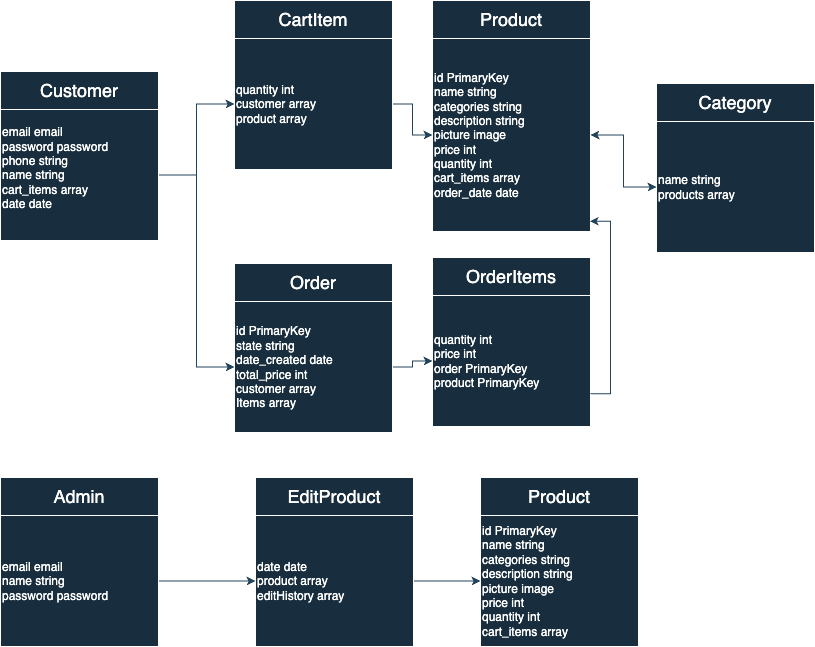

The diagram above was exported from draw.io. Its source (the exported page's mxGraphModel, read from the mxfile embedded in the PNG):
<mxGraphModel dx="1230" dy="783" grid="0" gridSize="10" guides="1" tooltips="1" connect="1" arrows="1" fold="1" page="1" pageScale="1" pageWidth="827" pageHeight="1169" math="0" shadow="0">
  <root>
    <mxCell id="0" />
    <mxCell id="1" parent="0" />
    <mxCell id="KG6IEowRgOaC3ANy4Y0v-11" value="&lt;font style=&quot;font-size: 18px;&quot;&gt;Customer&lt;/font&gt;" style="rounded=0;whiteSpace=wrap;html=1;strokeColor=#FFFFFF;fontColor=#FFFFFF;fillColor=#182E3E;" vertex="1" parent="1">
      <mxGeometry x="13" y="126" width="158" height="38" as="geometry" />
    </mxCell>
    <mxCell id="KG6IEowRgOaC3ANy4Y0v-34" style="edgeStyle=orthogonalEdgeStyle;rounded=0;orthogonalLoop=1;jettySize=auto;html=1;entryX=0;entryY=0.5;entryDx=0;entryDy=0;strokeColor=#23445D;" edge="1" parent="1" source="KG6IEowRgOaC3ANy4Y0v-12" target="KG6IEowRgOaC3ANy4Y0v-14">
      <mxGeometry relative="1" as="geometry" />
    </mxCell>
    <mxCell id="KG6IEowRgOaC3ANy4Y0v-35" style="edgeStyle=orthogonalEdgeStyle;rounded=0;orthogonalLoop=1;jettySize=auto;html=1;exitX=1;exitY=0.5;exitDx=0;exitDy=0;entryX=0;entryY=0.5;entryDx=0;entryDy=0;strokeColor=#23445D;" edge="1" parent="1" source="KG6IEowRgOaC3ANy4Y0v-12" target="KG6IEowRgOaC3ANy4Y0v-21">
      <mxGeometry relative="1" as="geometry" />
    </mxCell>
    <mxCell id="KG6IEowRgOaC3ANy4Y0v-12" value="&lt;span style=&quot;background-color: initial;&quot;&gt;email&amp;nbsp;&lt;/span&gt;email&lt;br&gt;password password&lt;span style=&quot;background-color: initial;&quot;&gt;&lt;br&gt;&lt;/span&gt;phone string&lt;br&gt;&lt;span style=&quot;background-color: initial;&quot;&gt;name&amp;nbsp;&lt;/span&gt;string&lt;br&gt;&lt;span style=&quot;background-color: initial;&quot;&gt;cart_items array&lt;br&gt;date date&lt;br&gt;&lt;br&gt;&lt;/span&gt;" style="rounded=0;whiteSpace=wrap;html=1;strokeColor=#FFFFFF;fontColor=#FFFFFF;fillColor=#182E3E;align=left;" vertex="1" parent="1">
      <mxGeometry x="13" y="164" width="158" height="131" as="geometry" />
    </mxCell>
    <mxCell id="KG6IEowRgOaC3ANy4Y0v-13" value="&lt;span style=&quot;font-size: 18px;&quot;&gt;CartItem&lt;/span&gt;" style="rounded=0;whiteSpace=wrap;html=1;strokeColor=#FFFFFF;fontColor=#FFFFFF;fillColor=#182E3E;" vertex="1" parent="1">
      <mxGeometry x="247" y="55" width="158" height="38" as="geometry" />
    </mxCell>
    <mxCell id="KG6IEowRgOaC3ANy4Y0v-36" style="edgeStyle=orthogonalEdgeStyle;rounded=0;orthogonalLoop=1;jettySize=auto;html=1;entryX=0;entryY=0.5;entryDx=0;entryDy=0;strokeColor=#23445D;" edge="1" parent="1" source="KG6IEowRgOaC3ANy4Y0v-14" target="KG6IEowRgOaC3ANy4Y0v-16">
      <mxGeometry relative="1" as="geometry" />
    </mxCell>
    <mxCell id="KG6IEowRgOaC3ANy4Y0v-14" value="&lt;span style=&quot;background-color: initial;&quot;&gt;quantity int&amp;nbsp;&lt;br&gt;customer array&lt;br&gt;product array&lt;br&gt;&lt;/span&gt;" style="rounded=0;whiteSpace=wrap;html=1;strokeColor=#FFFFFF;fontColor=#FFFFFF;fillColor=#182E3E;align=left;" vertex="1" parent="1">
      <mxGeometry x="247" y="93" width="158" height="131" as="geometry" />
    </mxCell>
    <mxCell id="KG6IEowRgOaC3ANy4Y0v-17" value="" style="edgeStyle=orthogonalEdgeStyle;rounded=0;orthogonalLoop=1;jettySize=auto;html=1;strokeColor=#23445D;" edge="1" parent="1" source="KG6IEowRgOaC3ANy4Y0v-15" target="KG6IEowRgOaC3ANy4Y0v-16">
      <mxGeometry relative="1" as="geometry" />
    </mxCell>
    <mxCell id="KG6IEowRgOaC3ANy4Y0v-15" value="&lt;span style=&quot;font-size: 18px;&quot;&gt;Product&lt;/span&gt;" style="rounded=0;whiteSpace=wrap;html=1;strokeColor=#FFFFFF;fontColor=#FFFFFF;fillColor=#182E3E;" vertex="1" parent="1">
      <mxGeometry x="445" y="55" width="158" height="38" as="geometry" />
    </mxCell>
    <mxCell id="KG6IEowRgOaC3ANy4Y0v-39" value="" style="edgeStyle=orthogonalEdgeStyle;rounded=0;orthogonalLoop=1;jettySize=auto;html=1;strokeColor=#23445D;" edge="1" parent="1" source="KG6IEowRgOaC3ANy4Y0v-16" target="KG6IEowRgOaC3ANy4Y0v-19">
      <mxGeometry relative="1" as="geometry" />
    </mxCell>
    <mxCell id="KG6IEowRgOaC3ANy4Y0v-16" value="id PrimaryKey&lt;br&gt;name string&lt;br&gt;categories string&lt;br&gt;description string&lt;br&gt;picture image&lt;br&gt;price int&lt;br&gt;quantity int&lt;br&gt;cart_items&amp;nbsp;array&lt;span style=&quot;background-color: initial;&quot;&gt;&lt;br&gt;order_date date&lt;br&gt;&lt;/span&gt;" style="rounded=0;whiteSpace=wrap;html=1;strokeColor=#FFFFFF;fontColor=#FFFFFF;fillColor=#182E3E;align=left;" vertex="1" parent="1">
      <mxGeometry x="445" y="93" width="158" height="193" as="geometry" />
    </mxCell>
    <mxCell id="KG6IEowRgOaC3ANy4Y0v-18" value="&lt;span style=&quot;font-size: 18px;&quot;&gt;Category&lt;/span&gt;" style="rounded=0;whiteSpace=wrap;html=1;strokeColor=#FFFFFF;fontColor=#FFFFFF;fillColor=#182E3E;" vertex="1" parent="1">
      <mxGeometry x="669" y="138" width="158" height="38" as="geometry" />
    </mxCell>
    <mxCell id="KG6IEowRgOaC3ANy4Y0v-40" style="edgeStyle=orthogonalEdgeStyle;rounded=0;orthogonalLoop=1;jettySize=auto;html=1;entryX=1;entryY=0.5;entryDx=0;entryDy=0;strokeColor=#23445D;" edge="1" parent="1" source="KG6IEowRgOaC3ANy4Y0v-19" target="KG6IEowRgOaC3ANy4Y0v-16">
      <mxGeometry relative="1" as="geometry" />
    </mxCell>
    <mxCell id="KG6IEowRgOaC3ANy4Y0v-19" value="&lt;span style=&quot;background-color: initial;&quot;&gt;name string&lt;br&gt;products array&lt;br&gt;&lt;/span&gt;" style="rounded=0;whiteSpace=wrap;html=1;strokeColor=#FFFFFF;fontColor=#FFFFFF;fillColor=#182E3E;align=left;" vertex="1" parent="1">
      <mxGeometry x="669" y="176" width="158" height="131" as="geometry" />
    </mxCell>
    <mxCell id="KG6IEowRgOaC3ANy4Y0v-20" value="&lt;font style=&quot;font-size: 18px;&quot;&gt;Order&lt;/font&gt;" style="rounded=0;whiteSpace=wrap;html=1;strokeColor=#FFFFFF;fontColor=#FFFFFF;fillColor=#182E3E;" vertex="1" parent="1">
      <mxGeometry x="247" y="318" width="158" height="38" as="geometry" />
    </mxCell>
    <mxCell id="KG6IEowRgOaC3ANy4Y0v-37" style="edgeStyle=orthogonalEdgeStyle;rounded=0;orthogonalLoop=1;jettySize=auto;html=1;entryX=0;entryY=0.5;entryDx=0;entryDy=0;strokeColor=#23445D;" edge="1" parent="1" source="KG6IEowRgOaC3ANy4Y0v-21" target="KG6IEowRgOaC3ANy4Y0v-23">
      <mxGeometry relative="1" as="geometry" />
    </mxCell>
    <mxCell id="KG6IEowRgOaC3ANy4Y0v-21" value="&lt;span style=&quot;background-color: initial;&quot;&gt;id PrimaryKey&lt;br&gt;state string&lt;br&gt;date_created date&lt;br&gt;total_price int&lt;br&gt;customer array&lt;br&gt;Items array&lt;br&gt;&lt;/span&gt;" style="rounded=0;whiteSpace=wrap;html=1;strokeColor=#FFFFFF;fontColor=#FFFFFF;fillColor=#182E3E;align=left;" vertex="1" parent="1">
      <mxGeometry x="247" y="356" width="158" height="131" as="geometry" />
    </mxCell>
    <mxCell id="KG6IEowRgOaC3ANy4Y0v-24" value="" style="edgeStyle=orthogonalEdgeStyle;rounded=0;orthogonalLoop=1;jettySize=auto;html=1;strokeColor=#23445D;" edge="1" parent="1" source="KG6IEowRgOaC3ANy4Y0v-22" target="KG6IEowRgOaC3ANy4Y0v-23">
      <mxGeometry relative="1" as="geometry" />
    </mxCell>
    <mxCell id="KG6IEowRgOaC3ANy4Y0v-22" value="&lt;font style=&quot;font-size: 18px;&quot;&gt;OrderItems&lt;/font&gt;" style="rounded=0;whiteSpace=wrap;html=1;strokeColor=#FFFFFF;fontColor=#FFFFFF;fillColor=#182E3E;" vertex="1" parent="1">
      <mxGeometry x="445" y="312" width="158" height="38" as="geometry" />
    </mxCell>
    <mxCell id="KG6IEowRgOaC3ANy4Y0v-23" value="&lt;span style=&quot;background-color: initial;&quot;&gt;quantity int&lt;br&gt;price int&lt;br&gt;order PrimaryKey&lt;br&gt;product PrimaryKey&lt;br&gt;&lt;/span&gt;" style="rounded=0;whiteSpace=wrap;html=1;strokeColor=#FFFFFF;fontColor=#FFFFFF;fillColor=#182E3E;align=left;" vertex="1" parent="1">
      <mxGeometry x="445" y="350" width="158" height="131" as="geometry" />
    </mxCell>
    <mxCell id="KG6IEowRgOaC3ANy4Y0v-27" value="" style="edgeStyle=orthogonalEdgeStyle;rounded=0;orthogonalLoop=1;jettySize=auto;html=1;strokeColor=#23445D;" edge="1" parent="1" source="KG6IEowRgOaC3ANy4Y0v-25" target="KG6IEowRgOaC3ANy4Y0v-26">
      <mxGeometry relative="1" as="geometry" />
    </mxCell>
    <mxCell id="KG6IEowRgOaC3ANy4Y0v-25" value="&lt;font style=&quot;font-size: 18px;&quot;&gt;Admin&lt;/font&gt;" style="rounded=0;whiteSpace=wrap;html=1;strokeColor=#FFFFFF;fontColor=#FFFFFF;fillColor=#182E3E;" vertex="1" parent="1">
      <mxGeometry x="13" y="532" width="158" height="38" as="geometry" />
    </mxCell>
    <mxCell id="KG6IEowRgOaC3ANy4Y0v-45" value="" style="edgeStyle=orthogonalEdgeStyle;rounded=0;orthogonalLoop=1;jettySize=auto;html=1;strokeColor=#23445D;" edge="1" parent="1" source="KG6IEowRgOaC3ANy4Y0v-26" target="KG6IEowRgOaC3ANy4Y0v-30">
      <mxGeometry relative="1" as="geometry" />
    </mxCell>
    <mxCell id="KG6IEowRgOaC3ANy4Y0v-26" value="email&amp;nbsp;email&lt;br&gt;name&amp;nbsp;string&lt;br&gt;password password&lt;br&gt;" style="rounded=0;whiteSpace=wrap;html=1;strokeColor=#FFFFFF;fontColor=#FFFFFF;fillColor=#182E3E;align=left;" vertex="1" parent="1">
      <mxGeometry x="13" y="570" width="158" height="131" as="geometry" />
    </mxCell>
    <mxCell id="KG6IEowRgOaC3ANy4Y0v-28" value="" style="edgeStyle=orthogonalEdgeStyle;rounded=0;orthogonalLoop=1;jettySize=auto;html=1;strokeColor=#23445D;" edge="1" parent="1" source="KG6IEowRgOaC3ANy4Y0v-29" target="KG6IEowRgOaC3ANy4Y0v-30">
      <mxGeometry relative="1" as="geometry" />
    </mxCell>
    <mxCell id="KG6IEowRgOaC3ANy4Y0v-29" value="&lt;font style=&quot;font-size: 18px;&quot;&gt;EditProduct&lt;/font&gt;" style="rounded=0;whiteSpace=wrap;html=1;strokeColor=#FFFFFF;fontColor=#FFFFFF;fillColor=#182E3E;" vertex="1" parent="1">
      <mxGeometry x="268" y="532" width="158" height="38" as="geometry" />
    </mxCell>
    <mxCell id="KG6IEowRgOaC3ANy4Y0v-44" value="" style="edgeStyle=orthogonalEdgeStyle;rounded=0;orthogonalLoop=1;jettySize=auto;html=1;strokeColor=#23445D;" edge="1" parent="1" source="KG6IEowRgOaC3ANy4Y0v-30" target="KG6IEowRgOaC3ANy4Y0v-33">
      <mxGeometry relative="1" as="geometry" />
    </mxCell>
    <mxCell id="KG6IEowRgOaC3ANy4Y0v-30" value="date date&lt;br&gt;product array&lt;br&gt;editHistory array" style="rounded=0;whiteSpace=wrap;html=1;strokeColor=#FFFFFF;fontColor=#FFFFFF;fillColor=#182E3E;align=left;" vertex="1" parent="1">
      <mxGeometry x="268" y="570" width="158" height="131" as="geometry" />
    </mxCell>
    <mxCell id="KG6IEowRgOaC3ANy4Y0v-31" value="" style="edgeStyle=orthogonalEdgeStyle;rounded=0;orthogonalLoop=1;jettySize=auto;html=1;strokeColor=#23445D;" edge="1" parent="1" source="KG6IEowRgOaC3ANy4Y0v-32" target="KG6IEowRgOaC3ANy4Y0v-33">
      <mxGeometry relative="1" as="geometry" />
    </mxCell>
    <mxCell id="KG6IEowRgOaC3ANy4Y0v-32" value="&lt;font style=&quot;font-size: 18px;&quot;&gt;Product&lt;/font&gt;" style="rounded=0;whiteSpace=wrap;html=1;strokeColor=#FFFFFF;fontColor=#FFFFFF;fillColor=#182E3E;" vertex="1" parent="1">
      <mxGeometry x="493" y="532" width="158" height="38" as="geometry" />
    </mxCell>
    <mxCell id="KG6IEowRgOaC3ANy4Y0v-33" value="id PrimaryKey&lt;br style=&quot;border-color: var(--border-color);&quot;&gt;name string&lt;br style=&quot;border-color: var(--border-color);&quot;&gt;categories string&lt;br style=&quot;border-color: var(--border-color);&quot;&gt;description string&lt;br style=&quot;border-color: var(--border-color);&quot;&gt;picture image&lt;br style=&quot;border-color: var(--border-color);&quot;&gt;price int&lt;br style=&quot;border-color: var(--border-color);&quot;&gt;quantity int&lt;br style=&quot;border-color: var(--border-color);&quot;&gt;cart_items&amp;nbsp;array" style="rounded=0;whiteSpace=wrap;html=1;strokeColor=#FFFFFF;fontColor=#FFFFFF;fillColor=#182E3E;align=left;" vertex="1" parent="1">
      <mxGeometry x="493" y="570" width="158" height="131" as="geometry" />
    </mxCell>
    <mxCell id="KG6IEowRgOaC3ANy4Y0v-42" style="edgeStyle=orthogonalEdgeStyle;rounded=0;orthogonalLoop=1;jettySize=auto;html=1;exitX=1;exitY=0.75;exitDx=0;exitDy=0;entryX=0.996;entryY=0.947;entryDx=0;entryDy=0;entryPerimeter=0;strokeColor=#23445D;" edge="1" parent="1" source="KG6IEowRgOaC3ANy4Y0v-23" target="KG6IEowRgOaC3ANy4Y0v-16">
      <mxGeometry relative="1" as="geometry" />
    </mxCell>
  </root>
</mxGraphModel>